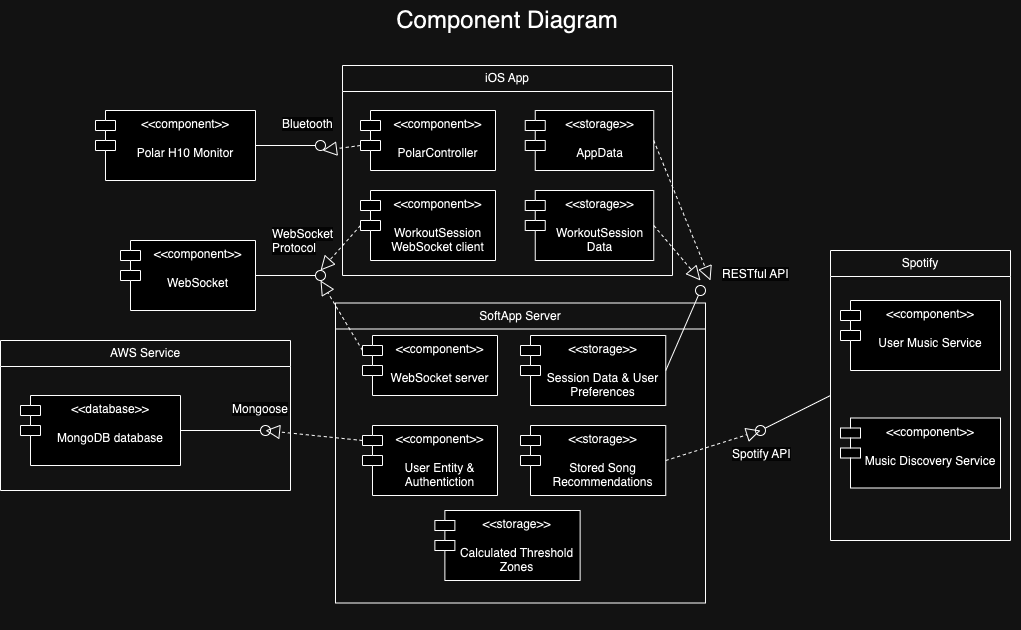

The diagram above was exported from draw.io. Its source (the exported page's mxGraphModel, read from the mxfile embedded in the PNG):
<mxGraphModel dx="2044" dy="611" grid="1" gridSize="10" guides="1" tooltips="1" connect="1" arrows="1" fold="1" page="1" pageScale="1" pageWidth="850" pageHeight="1100" math="0" shadow="0">
  <root>
    <mxCell id="0" />
    <mxCell id="1" parent="0" />
    <mxCell id="FcaR-RHi6uzsthu1h81p-5" value="&lt;span style=&quot;font-size: 24px;&quot;&gt;Component Diagram&lt;/span&gt;" style="text;html=1;strokeColor=none;fillColor=none;align=center;verticalAlign=middle;whiteSpace=wrap;rounded=0;" parent="1" vertex="1">
      <mxGeometry x="-133" y="40" width="240" height="40" as="geometry" />
    </mxCell>
    <mxCell id="LCMvrffoZJ0hM6ruXWzo-3" value="iOS App" style="swimlane;fontStyle=0;childLayout=stackLayout;horizontal=1;startSize=26;fillColor=none;horizontalStack=0;resizeParent=1;resizeParentMax=0;resizeLast=0;collapsible=1;marginBottom=0;whiteSpace=wrap;html=1;" vertex="1" parent="1">
      <mxGeometry x="-177.99" y="105" width="330" height="210" as="geometry" />
    </mxCell>
    <mxCell id="LCMvrffoZJ0hM6ruXWzo-7" value="SoftApp Server" style="swimlane;fontStyle=0;childLayout=stackLayout;horizontal=1;startSize=26;fillColor=none;horizontalStack=0;resizeParent=1;resizeParentMax=0;resizeLast=0;collapsible=1;marginBottom=0;whiteSpace=wrap;html=1;" vertex="1" parent="1">
      <mxGeometry x="-185" y="342.5" width="370" height="300" as="geometry" />
    </mxCell>
    <mxCell id="LCMvrffoZJ0hM6ruXWzo-12" value="Spotify" style="swimlane;fontStyle=0;childLayout=stackLayout;horizontal=1;startSize=26;fillColor=none;horizontalStack=0;resizeParent=1;resizeParentMax=0;resizeLast=0;collapsible=1;marginBottom=0;whiteSpace=wrap;html=1;" vertex="1" parent="1">
      <mxGeometry x="310" y="290" width="180" height="290" as="geometry" />
    </mxCell>
    <mxCell id="LCMvrffoZJ0hM6ruXWzo-13" value="&amp;lt;&amp;lt;database&amp;gt;&amp;gt;&lt;div&gt;&lt;br&gt;&lt;/div&gt;&lt;div&gt;MongoDB database&lt;/div&gt;" style="shape=module;align=left;spacingLeft=20;align=center;verticalAlign=top;whiteSpace=wrap;html=1;" vertex="1" parent="1">
      <mxGeometry x="-500" y="435" width="160" height="70" as="geometry" />
    </mxCell>
    <mxCell id="LCMvrffoZJ0hM6ruXWzo-16" value="" style="ellipse;whiteSpace=wrap;html=1;align=center;aspect=fixed;fillColor=none;strokeColor=none;resizable=0;perimeter=centerPerimeter;rotatable=0;allowArrows=0;points=[];outlineConnect=1;" vertex="1" parent="1">
      <mxGeometry x="-243" y="465" width="10" height="10" as="geometry" />
    </mxCell>
    <mxCell id="LCMvrffoZJ0hM6ruXWzo-18" value="" style="rounded=0;orthogonalLoop=1;jettySize=auto;html=1;endArrow=oval;endFill=0;sketch=0;sourcePerimeterSpacing=0;targetPerimeterSpacing=0;endSize=10;exitX=1;exitY=0.5;exitDx=0;exitDy=0;" edge="1" target="LCMvrffoZJ0hM6ruXWzo-19" parent="1" source="LCMvrffoZJ0hM6ruXWzo-13">
      <mxGeometry relative="1" as="geometry">
        <mxPoint x="-310" y="472" as="sourcePoint" />
      </mxGeometry>
    </mxCell>
    <mxCell id="LCMvrffoZJ0hM6ruXWzo-19" value="" style="ellipse;whiteSpace=wrap;html=1;align=center;aspect=fixed;fillColor=none;strokeColor=none;resizable=0;perimeter=centerPerimeter;rotatable=0;allowArrows=0;points=[];outlineConnect=1;" vertex="1" parent="1">
      <mxGeometry x="-260" y="465" width="10" height="10" as="geometry" />
    </mxCell>
    <mxCell id="LCMvrffoZJ0hM6ruXWzo-20" value="&amp;lt;&amp;lt;component&amp;gt;&amp;gt;&lt;div&gt;&lt;br&gt;&lt;/div&gt;&lt;div&gt;Polar H10 Monitor&lt;/div&gt;" style="shape=module;align=left;spacingLeft=20;align=center;verticalAlign=top;whiteSpace=wrap;html=1;" vertex="1" parent="1">
      <mxGeometry x="-425" y="150" width="160" height="70" as="geometry" />
    </mxCell>
    <mxCell id="LCMvrffoZJ0hM6ruXWzo-21" value="" style="ellipse;whiteSpace=wrap;html=1;align=center;aspect=fixed;fillColor=none;strokeColor=none;resizable=0;perimeter=centerPerimeter;rotatable=0;allowArrows=0;points=[];outlineConnect=1;" vertex="1" parent="1">
      <mxGeometry x="-168" y="180" width="10" height="10" as="geometry" />
    </mxCell>
    <mxCell id="LCMvrffoZJ0hM6ruXWzo-22" value="" style="rounded=0;orthogonalLoop=1;jettySize=auto;html=1;endArrow=oval;endFill=0;sketch=0;sourcePerimeterSpacing=0;targetPerimeterSpacing=0;endSize=10;exitX=1;exitY=0.5;exitDx=0;exitDy=0;" edge="1" parent="1" source="LCMvrffoZJ0hM6ruXWzo-20">
      <mxGeometry relative="1" as="geometry">
        <mxPoint x="-235" y="187" as="sourcePoint" />
        <mxPoint x="-200" y="185" as="targetPoint" />
      </mxGeometry>
    </mxCell>
    <mxCell id="LCMvrffoZJ0hM6ruXWzo-23" value="" style="ellipse;whiteSpace=wrap;html=1;align=center;aspect=fixed;fillColor=none;strokeColor=none;resizable=0;perimeter=centerPerimeter;rotatable=0;allowArrows=0;points=[];outlineConnect=1;" vertex="1" parent="1">
      <mxGeometry x="-185" y="180" width="10" height="10" as="geometry" />
    </mxCell>
    <mxCell id="LCMvrffoZJ0hM6ruXWzo-24" value="&amp;lt;&amp;lt;component&amp;gt;&amp;gt;&lt;div&gt;&lt;br&gt;&lt;/div&gt;&lt;div&gt;WebSocket&lt;br&gt;&lt;/div&gt;" style="shape=module;align=left;spacingLeft=20;align=center;verticalAlign=top;whiteSpace=wrap;html=1;" vertex="1" parent="1">
      <mxGeometry x="-400" y="280" width="135" height="70" as="geometry" />
    </mxCell>
    <mxCell id="LCMvrffoZJ0hM6ruXWzo-25" value="" style="ellipse;whiteSpace=wrap;html=1;align=center;aspect=fixed;fillColor=none;strokeColor=none;resizable=0;perimeter=centerPerimeter;rotatable=0;allowArrows=0;points=[];outlineConnect=1;" vertex="1" parent="1">
      <mxGeometry x="-193" y="330" width="10" height="10" as="geometry" />
    </mxCell>
    <mxCell id="LCMvrffoZJ0hM6ruXWzo-26" value="" style="rounded=0;orthogonalLoop=1;jettySize=auto;html=1;endArrow=oval;endFill=0;sketch=0;sourcePerimeterSpacing=0;targetPerimeterSpacing=0;endSize=10;exitX=1;exitY=0.5;exitDx=0;exitDy=0;" edge="1" parent="1" source="LCMvrffoZJ0hM6ruXWzo-24">
      <mxGeometry relative="1" as="geometry">
        <mxPoint x="-235" y="317" as="sourcePoint" />
        <mxPoint x="-200" y="315" as="targetPoint" />
      </mxGeometry>
    </mxCell>
    <mxCell id="LCMvrffoZJ0hM6ruXWzo-27" value="" style="ellipse;whiteSpace=wrap;html=1;align=center;aspect=fixed;fillColor=none;strokeColor=none;resizable=0;perimeter=centerPerimeter;rotatable=0;allowArrows=0;points=[];outlineConnect=1;" vertex="1" parent="1">
      <mxGeometry x="-160" y="290" width="10" height="10" as="geometry" />
    </mxCell>
    <mxCell id="LCMvrffoZJ0hM6ruXWzo-28" value="AWS Service" style="swimlane;fontStyle=0;childLayout=stackLayout;horizontal=1;startSize=26;fillColor=none;horizontalStack=0;resizeParent=1;resizeParentMax=0;resizeLast=0;collapsible=1;marginBottom=0;whiteSpace=wrap;html=1;" vertex="1" parent="1">
      <mxGeometry x="-520" y="380" width="290" height="150" as="geometry" />
    </mxCell>
    <mxCell id="LCMvrffoZJ0hM6ruXWzo-29" value="&amp;lt;&amp;lt;component&amp;gt;&amp;gt;&lt;div&gt;&lt;br&gt;&lt;/div&gt;&lt;div&gt;User Entity &amp;amp; Authentiction&lt;/div&gt;" style="shape=module;align=left;spacingLeft=20;align=center;verticalAlign=top;whiteSpace=wrap;html=1;" vertex="1" parent="1">
      <mxGeometry x="-158" y="465" width="135" height="70" as="geometry" />
    </mxCell>
    <mxCell id="LCMvrffoZJ0hM6ruXWzo-30" value="" style="ellipse;whiteSpace=wrap;html=1;align=center;aspect=fixed;fillColor=none;strokeColor=none;resizable=0;perimeter=centerPerimeter;rotatable=0;allowArrows=0;points=[];outlineConnect=1;" vertex="1" parent="1">
      <mxGeometry x="64" y="590" width="10" height="10" as="geometry" />
    </mxCell>
    <mxCell id="LCMvrffoZJ0hM6ruXWzo-32" value="" style="endArrow=block;dashed=1;endFill=0;endSize=12;html=1;rounded=0;exitX=0;exitY=0;exitDx=0;exitDy=15;exitPerimeter=0;" edge="1" parent="1" source="LCMvrffoZJ0hM6ruXWzo-29" target="LCMvrffoZJ0hM6ruXWzo-19">
      <mxGeometry width="160" relative="1" as="geometry">
        <mxPoint x="-80" y="310" as="sourcePoint" />
        <mxPoint x="80" y="310" as="targetPoint" />
      </mxGeometry>
    </mxCell>
    <mxCell id="LCMvrffoZJ0hM6ruXWzo-33" value="&lt;span style=&quot;color: rgb(0, 0, 0); font-family: Helvetica; font-size: 12px; font-style: normal; font-variant-ligatures: normal; font-variant-caps: normal; font-weight: 400; letter-spacing: normal; orphans: 2; text-align: center; text-indent: 0px; text-transform: none; widows: 2; word-spacing: 0px; -webkit-text-stroke-width: 0px; white-space: normal; background-color: rgb(251, 251, 251); text-decoration-thickness: initial; text-decoration-style: initial; text-decoration-color: initial; display: inline !important; float: none;&quot;&gt;Mongoose&lt;/span&gt;" style="text;whiteSpace=wrap;html=1;" vertex="1" parent="1">
      <mxGeometry x="-290" y="435" width="90" height="40" as="geometry" />
    </mxCell>
    <mxCell id="LCMvrffoZJ0hM6ruXWzo-34" value="&lt;span style=&quot;color: rgb(0, 0, 0); font-family: Helvetica; font-size: 12px; font-style: normal; font-variant-ligatures: normal; font-variant-caps: normal; font-weight: 400; letter-spacing: normal; orphans: 2; text-align: center; text-indent: 0px; text-transform: none; widows: 2; word-spacing: 0px; -webkit-text-stroke-width: 0px; white-space: normal; background-color: rgb(251, 251, 251); text-decoration-thickness: initial; text-decoration-style: initial; text-decoration-color: initial; display: inline !important; float: none;&quot;&gt;WebSocket Protocol&lt;/span&gt;" style="text;whiteSpace=wrap;html=1;" vertex="1" parent="1">
      <mxGeometry x="-250" y="260" width="90" height="40" as="geometry" />
    </mxCell>
    <mxCell id="LCMvrffoZJ0hM6ruXWzo-35" value="&lt;span style=&quot;color: rgb(0, 0, 0); font-family: Helvetica; font-size: 12px; font-style: normal; font-variant-ligatures: normal; font-variant-caps: normal; font-weight: 400; letter-spacing: normal; orphans: 2; text-align: center; text-indent: 0px; text-transform: none; widows: 2; word-spacing: 0px; -webkit-text-stroke-width: 0px; white-space: normal; background-color: rgb(251, 251, 251); text-decoration-thickness: initial; text-decoration-style: initial; text-decoration-color: initial; display: inline !important; float: none;&quot;&gt;Bluetooth&lt;/span&gt;" style="text;whiteSpace=wrap;html=1;" vertex="1" parent="1">
      <mxGeometry x="-240" y="150" width="90" height="40" as="geometry" />
    </mxCell>
    <mxCell id="LCMvrffoZJ0hM6ruXWzo-36" value="" style="ellipse;whiteSpace=wrap;html=1;align=center;aspect=fixed;fillColor=none;strokeColor=none;resizable=0;perimeter=centerPerimeter;rotatable=0;allowArrows=0;points=[];outlineConnect=1;" vertex="1" parent="1">
      <mxGeometry x="-243" y="332.5" width="10" height="10" as="geometry" />
    </mxCell>
    <mxCell id="LCMvrffoZJ0hM6ruXWzo-37" value="" style="ellipse;whiteSpace=wrap;html=1;align=center;aspect=fixed;fillColor=none;strokeColor=none;resizable=0;perimeter=centerPerimeter;rotatable=0;allowArrows=0;points=[];outlineConnect=1;" vertex="1" parent="1">
      <mxGeometry x="-260" y="332.5" width="10" height="10" as="geometry" />
    </mxCell>
    <mxCell id="LCMvrffoZJ0hM6ruXWzo-38" value="&amp;lt;&amp;lt;component&amp;gt;&amp;gt;&lt;div&gt;&lt;br&gt;&lt;/div&gt;&lt;div&gt;WebSocket server&lt;/div&gt;" style="shape=module;align=left;spacingLeft=20;align=center;verticalAlign=top;whiteSpace=wrap;html=1;" vertex="1" parent="1">
      <mxGeometry x="-158" y="375" width="135" height="60" as="geometry" />
    </mxCell>
    <mxCell id="LCMvrffoZJ0hM6ruXWzo-39" value="" style="endArrow=block;dashed=1;endFill=0;endSize=12;html=1;rounded=0;exitX=0;exitY=0;exitDx=0;exitDy=15;exitPerimeter=0;" edge="1" parent="1" source="LCMvrffoZJ0hM6ruXWzo-38">
      <mxGeometry width="160" relative="1" as="geometry">
        <mxPoint x="-80" y="177.5" as="sourcePoint" />
        <mxPoint x="-200" y="320" as="targetPoint" />
      </mxGeometry>
    </mxCell>
    <mxCell id="LCMvrffoZJ0hM6ruXWzo-40" value="" style="ellipse;whiteSpace=wrap;html=1;align=center;aspect=fixed;fillColor=none;strokeColor=none;resizable=0;perimeter=centerPerimeter;rotatable=0;allowArrows=0;points=[];outlineConnect=1;" vertex="1" parent="1">
      <mxGeometry x="-203" y="185" width="10" height="10" as="geometry" />
    </mxCell>
    <mxCell id="LCMvrffoZJ0hM6ruXWzo-41" value="&amp;lt;&amp;lt;component&amp;gt;&amp;gt;&lt;div&gt;&lt;br&gt;&lt;/div&gt;&lt;div&gt;WorkoutSession WebSocket client&lt;/div&gt;" style="shape=module;align=left;spacingLeft=20;align=center;verticalAlign=top;whiteSpace=wrap;html=1;" vertex="1" parent="1">
      <mxGeometry x="-160" y="230" width="135" height="70" as="geometry" />
    </mxCell>
    <mxCell id="LCMvrffoZJ0hM6ruXWzo-42" value="" style="endArrow=block;dashed=1;endFill=0;endSize=12;html=1;rounded=0;exitX=0;exitY=0;exitDx=0;exitDy=35;exitPerimeter=0;" edge="1" parent="1" source="LCMvrffoZJ0hM6ruXWzo-41">
      <mxGeometry width="160" relative="1" as="geometry">
        <mxPoint x="-90" y="32.5" as="sourcePoint" />
        <mxPoint x="-200" y="310" as="targetPoint" />
      </mxGeometry>
    </mxCell>
    <mxCell id="LCMvrffoZJ0hM6ruXWzo-43" value="" style="ellipse;whiteSpace=wrap;html=1;align=center;aspect=fixed;fillColor=none;strokeColor=none;resizable=0;perimeter=centerPerimeter;rotatable=0;allowArrows=0;points=[];outlineConnect=1;" vertex="1" parent="1">
      <mxGeometry x="-160" y="210" width="10" height="10" as="geometry" />
    </mxCell>
    <mxCell id="LCMvrffoZJ0hM6ruXWzo-44" value="&amp;lt;&amp;lt;component&amp;gt;&amp;gt;&lt;div&gt;&lt;br&gt;&lt;/div&gt;&lt;div&gt;PolarController&lt;/div&gt;" style="shape=module;align=left;spacingLeft=20;align=center;verticalAlign=top;whiteSpace=wrap;html=1;" vertex="1" parent="1">
      <mxGeometry x="-160" y="150" width="135" height="60" as="geometry" />
    </mxCell>
    <mxCell id="LCMvrffoZJ0hM6ruXWzo-45" value="" style="endArrow=block;dashed=1;endFill=0;endSize=12;html=1;rounded=0;exitX=0;exitY=0;exitDx=0;exitDy=35;exitPerimeter=0;entryX=0.7;entryY=-0.5;entryDx=0;entryDy=0;entryPerimeter=0;" edge="1" parent="1" source="LCMvrffoZJ0hM6ruXWzo-44" target="LCMvrffoZJ0hM6ruXWzo-40">
      <mxGeometry width="160" relative="1" as="geometry">
        <mxPoint x="-90" y="-47.5" as="sourcePoint" />
        <mxPoint x="-190" y="210" as="targetPoint" />
      </mxGeometry>
    </mxCell>
    <mxCell id="LCMvrffoZJ0hM6ruXWzo-48" value="" style="ellipse;whiteSpace=wrap;html=1;align=center;aspect=fixed;fillColor=none;strokeColor=none;resizable=0;perimeter=centerPerimeter;rotatable=0;allowArrows=0;points=[];outlineConnect=1;" vertex="1" parent="1">
      <mxGeometry x="97" y="450" width="10" height="10" as="geometry" />
    </mxCell>
    <mxCell id="LCMvrffoZJ0hM6ruXWzo-51" value="" style="ellipse;whiteSpace=wrap;html=1;align=center;aspect=fixed;fillColor=none;strokeColor=none;resizable=0;perimeter=centerPerimeter;rotatable=0;allowArrows=0;points=[];outlineConnect=1;" vertex="1" parent="1">
      <mxGeometry x="21.5" y="290" width="10" height="10" as="geometry" />
    </mxCell>
    <mxCell id="LCMvrffoZJ0hM6ruXWzo-52" value="&amp;lt;&amp;lt;storage&amp;gt;&amp;gt;&lt;div&gt;&lt;br&gt;&lt;/div&gt;&lt;div&gt;WorkoutSession Data&lt;/div&gt;" style="shape=module;align=left;spacingLeft=20;align=center;verticalAlign=top;whiteSpace=wrap;html=1;" vertex="1" parent="1">
      <mxGeometry x="4.75" y="230" width="128.5" height="70" as="geometry" />
    </mxCell>
    <mxCell id="LCMvrffoZJ0hM6ruXWzo-53" value="" style="endArrow=block;dashed=1;endFill=0;endSize=12;html=1;rounded=0;exitX=1;exitY=0.5;exitDx=0;exitDy=0;" edge="1" parent="1" source="LCMvrffoZJ0hM6ruXWzo-52">
      <mxGeometry width="160" relative="1" as="geometry">
        <mxPoint x="91.5" y="32.5" as="sourcePoint" />
        <mxPoint x="180" y="320" as="targetPoint" />
      </mxGeometry>
    </mxCell>
    <mxCell id="LCMvrffoZJ0hM6ruXWzo-54" value="" style="ellipse;whiteSpace=wrap;html=1;align=center;aspect=fixed;fillColor=none;strokeColor=none;resizable=0;perimeter=centerPerimeter;rotatable=0;allowArrows=0;points=[];outlineConnect=1;" vertex="1" parent="1">
      <mxGeometry x="21.5" y="205" width="10" height="10" as="geometry" />
    </mxCell>
    <mxCell id="LCMvrffoZJ0hM6ruXWzo-55" value="&amp;lt;&amp;lt;storage&amp;gt;&amp;gt;&lt;div&gt;&lt;br&gt;&lt;/div&gt;&lt;div&gt;AppData&lt;/div&gt;" style="shape=module;align=left;spacingLeft=20;align=center;verticalAlign=top;whiteSpace=wrap;html=1;" vertex="1" parent="1">
      <mxGeometry x="4.75" y="150" width="128.5" height="60" as="geometry" />
    </mxCell>
    <mxCell id="LCMvrffoZJ0hM6ruXWzo-56" value="" style="endArrow=block;dashed=1;endFill=0;endSize=12;html=1;rounded=0;exitX=1;exitY=0.5;exitDx=0;exitDy=0;" edge="1" parent="1" source="LCMvrffoZJ0hM6ruXWzo-55">
      <mxGeometry width="160" relative="1" as="geometry">
        <mxPoint x="91.5" y="-52.5" as="sourcePoint" />
        <mxPoint x="190" y="320" as="targetPoint" />
      </mxGeometry>
    </mxCell>
    <mxCell id="LCMvrffoZJ0hM6ruXWzo-57" value="&amp;lt;&amp;lt;storage&amp;gt;&amp;gt;&lt;div&gt;&lt;br&gt;&lt;/div&gt;&lt;div&gt;Session Data &amp;amp; User Preferences&lt;br&gt;&lt;/div&gt;" style="shape=module;align=left;spacingLeft=20;align=center;verticalAlign=top;whiteSpace=wrap;html=1;" vertex="1" parent="1">
      <mxGeometry y="375" width="145.25" height="70" as="geometry" />
    </mxCell>
    <mxCell id="LCMvrffoZJ0hM6ruXWzo-58" value="" style="ellipse;whiteSpace=wrap;html=1;align=center;aspect=fixed;fillColor=none;strokeColor=none;resizable=0;perimeter=centerPerimeter;rotatable=0;allowArrows=0;points=[];outlineConnect=1;" vertex="1" parent="1">
      <mxGeometry x="490" y="240" width="10" height="10" as="geometry" />
    </mxCell>
    <mxCell id="LCMvrffoZJ0hM6ruXWzo-59" value="" style="rounded=0;orthogonalLoop=1;jettySize=auto;html=1;endArrow=oval;endFill=0;sketch=0;sourcePerimeterSpacing=0;targetPerimeterSpacing=0;endSize=10;exitX=1;exitY=0.5;exitDx=0;exitDy=0;" edge="1" parent="1" source="LCMvrffoZJ0hM6ruXWzo-57">
      <mxGeometry relative="1" as="geometry">
        <mxPoint x="448" y="227" as="sourcePoint" />
        <mxPoint x="180" y="330" as="targetPoint" />
      </mxGeometry>
    </mxCell>
    <mxCell id="LCMvrffoZJ0hM6ruXWzo-60" value="" style="ellipse;whiteSpace=wrap;html=1;align=center;aspect=fixed;fillColor=none;strokeColor=none;resizable=0;perimeter=centerPerimeter;rotatable=0;allowArrows=0;points=[];outlineConnect=1;" vertex="1" parent="1">
      <mxGeometry x="440" y="242.5" width="10" height="10" as="geometry" />
    </mxCell>
    <mxCell id="LCMvrffoZJ0hM6ruXWzo-61" value="" style="ellipse;whiteSpace=wrap;html=1;align=center;aspect=fixed;fillColor=none;strokeColor=none;resizable=0;perimeter=centerPerimeter;rotatable=0;allowArrows=0;points=[];outlineConnect=1;" vertex="1" parent="1">
      <mxGeometry x="423" y="242.5" width="10" height="10" as="geometry" />
    </mxCell>
    <mxCell id="LCMvrffoZJ0hM6ruXWzo-62" value="&lt;span style=&quot;color: rgb(0, 0, 0); font-family: Helvetica; font-size: 12px; font-style: normal; font-variant-ligatures: normal; font-variant-caps: normal; font-weight: 400; letter-spacing: normal; orphans: 2; text-align: center; text-indent: 0px; text-transform: none; widows: 2; word-spacing: 0px; -webkit-text-stroke-width: 0px; white-space: normal; background-color: rgb(251, 251, 251); text-decoration-thickness: initial; text-decoration-style: initial; text-decoration-color: initial; display: inline !important; float: none;&quot;&gt;RESTful API&lt;/span&gt;" style="text;whiteSpace=wrap;html=1;" vertex="1" parent="1">
      <mxGeometry x="200" y="300" width="90" height="40" as="geometry" />
    </mxCell>
    <mxCell id="LCMvrffoZJ0hM6ruXWzo-63" value="" style="ellipse;whiteSpace=wrap;html=1;align=center;aspect=fixed;fillColor=none;strokeColor=none;resizable=0;perimeter=centerPerimeter;rotatable=0;allowArrows=0;points=[];outlineConnect=1;" vertex="1" parent="1">
      <mxGeometry x="11.379999999999995" y="630" width="10" height="10" as="geometry" />
    </mxCell>
    <mxCell id="LCMvrffoZJ0hM6ruXWzo-64" value="&amp;lt;&amp;lt;storage&amp;gt;&amp;gt;&lt;div&gt;&lt;br&gt;&lt;/div&gt;&lt;div&gt;Calculated Threshold Zones&lt;br&gt;&lt;/div&gt;" style="shape=module;align=left;spacingLeft=20;align=center;verticalAlign=top;whiteSpace=wrap;html=1;" vertex="1" parent="1">
      <mxGeometry x="-85.62" y="550" width="145.25" height="70" as="geometry" />
    </mxCell>
    <mxCell id="LCMvrffoZJ0hM6ruXWzo-65" value="" style="ellipse;whiteSpace=wrap;html=1;align=center;aspect=fixed;fillColor=none;strokeColor=none;resizable=0;perimeter=centerPerimeter;rotatable=0;allowArrows=0;points=[];outlineConnect=1;" vertex="1" parent="1">
      <mxGeometry x="149.62" y="505" width="10" height="10" as="geometry" />
    </mxCell>
    <mxCell id="LCMvrffoZJ0hM6ruXWzo-66" value="&amp;lt;&amp;lt;storage&amp;gt;&amp;gt;&lt;div&gt;&lt;br&gt;&lt;/div&gt;&lt;div&gt;Stored Song Recommendations&lt;br&gt;&lt;/div&gt;" style="shape=module;align=left;spacingLeft=20;align=center;verticalAlign=top;whiteSpace=wrap;html=1;" vertex="1" parent="1">
      <mxGeometry y="465" width="145.25" height="70" as="geometry" />
    </mxCell>
    <mxCell id="LCMvrffoZJ0hM6ruXWzo-67" value="" style="rounded=0;orthogonalLoop=1;jettySize=auto;html=1;endArrow=oval;endFill=0;sketch=0;sourcePerimeterSpacing=0;targetPerimeterSpacing=0;endSize=10;exitX=0;exitY=0.5;exitDx=0;exitDy=0;" edge="1" parent="1" source="LCMvrffoZJ0hM6ruXWzo-12">
      <mxGeometry relative="1" as="geometry">
        <mxPoint x="360" y="390" as="sourcePoint" />
        <mxPoint x="240" y="470" as="targetPoint" />
      </mxGeometry>
    </mxCell>
    <mxCell id="LCMvrffoZJ0hM6ruXWzo-68" value="" style="endArrow=block;dashed=1;endFill=0;endSize=12;html=1;rounded=0;exitX=1;exitY=0.5;exitDx=0;exitDy=0;" edge="1" parent="1" source="LCMvrffoZJ0hM6ruXWzo-66">
      <mxGeometry width="160" relative="1" as="geometry">
        <mxPoint x="143" y="275" as="sourcePoint" />
        <mxPoint x="240" y="470" as="targetPoint" />
      </mxGeometry>
    </mxCell>
    <mxCell id="LCMvrffoZJ0hM6ruXWzo-69" value="&lt;span style=&quot;color: rgb(0, 0, 0); font-family: Helvetica; font-size: 12px; font-style: normal; font-variant-ligatures: normal; font-variant-caps: normal; font-weight: 400; letter-spacing: normal; orphans: 2; text-align: center; text-indent: 0px; text-transform: none; widows: 2; word-spacing: 0px; -webkit-text-stroke-width: 0px; white-space: normal; background-color: rgb(251, 251, 251); text-decoration-thickness: initial; text-decoration-style: initial; text-decoration-color: initial; display: inline !important; float: none;&quot;&gt;Spotify API&lt;/span&gt;" style="text;whiteSpace=wrap;html=1;" vertex="1" parent="1">
      <mxGeometry x="210" y="480" width="90" height="40" as="geometry" />
    </mxCell>
    <mxCell id="LCMvrffoZJ0hM6ruXWzo-70" value="&amp;lt;&amp;lt;component&amp;gt;&amp;gt;&lt;div&gt;&lt;br&gt;&lt;/div&gt;&lt;div&gt;User Music Service&lt;/div&gt;" style="shape=module;align=left;spacingLeft=20;align=center;verticalAlign=top;whiteSpace=wrap;html=1;" vertex="1" parent="1">
      <mxGeometry x="320" y="340" width="160" height="70" as="geometry" />
    </mxCell>
    <mxCell id="LCMvrffoZJ0hM6ruXWzo-72" value="" style="ellipse;whiteSpace=wrap;html=1;align=center;aspect=fixed;fillColor=none;strokeColor=none;resizable=0;perimeter=centerPerimeter;rotatable=0;allowArrows=0;points=[];outlineConnect=1;" vertex="1" parent="1">
      <mxGeometry x="480" y="660" width="10" height="10" as="geometry" />
    </mxCell>
    <mxCell id="LCMvrffoZJ0hM6ruXWzo-76" value="&amp;lt;&amp;lt;component&amp;gt;&amp;gt;&lt;div&gt;&lt;br&gt;&lt;/div&gt;&lt;div&gt;Music Discovery Service&lt;/div&gt;" style="shape=module;align=left;spacingLeft=20;align=center;verticalAlign=top;whiteSpace=wrap;html=1;" vertex="1" parent="1">
      <mxGeometry x="320" y="457.5" width="160" height="70" as="geometry" />
    </mxCell>
  </root>
</mxGraphModel>